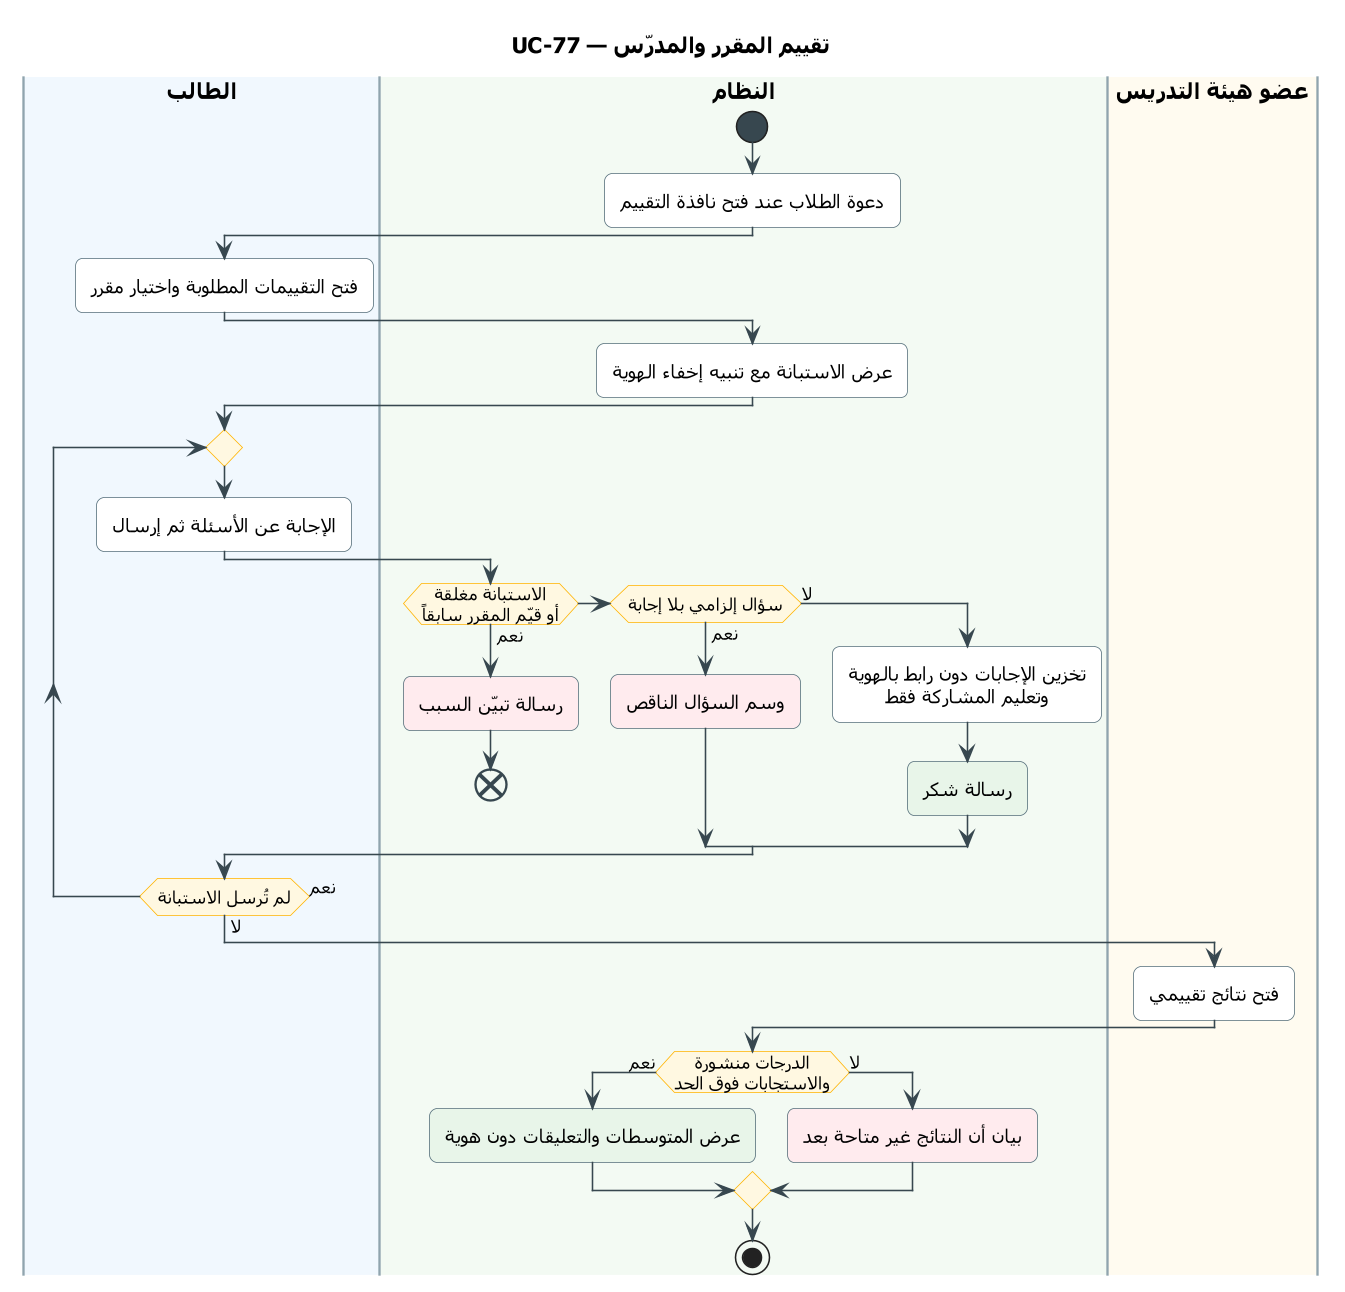

The diagram above was rendered by PlantUML. Its source (embedded in the PNG):
@startuml UC-77
skinparam dpi 150
' ===== النمط الموحّد (انسخه مع المخطط) =====
skinparam defaultFontName Tahoma
skinparam shadowing false
skinparam roundcorner 10
skinparam defaultTextAlignment center
skinparam ArrowColor #37474F
skinparam ActivityBackgroundColor #FFFFFF
skinparam ActivityBorderColor #546E7A
skinparam ActivityDiamondBackgroundColor #FFF8E1
skinparam ActivityDiamondBorderColor #FFB300
skinparam ActivityStartColor #37474F
skinparam ActivityEndColor #37474F
skinparam ActivityBarColor #37474F
skinparam NoteBackgroundColor #FFF8E1
skinparam NoteBorderColor #FFB300
skinparam SwimlaneBorderColor #90A4AE
skinparam SwimlaneTitleFontSize 14
skinparam SwimlaneTitleFontStyle bold
' ===== المخطط =====
title UC-77 — تقييم المقرر والمدرّس

|#F1F8FE|الطالب|
|#F3FAF3|النظام|
|#FFFBF0|عضو هيئة التدريس|
|النظام|
start
:دعوة الطلاب عند فتح نافذة التقييم;
|الطالب|
:فتح التقييمات المطلوبة واختيار مقرر;
|النظام|
:عرض الاستبانة مع تنبيه إخفاء الهوية;
|الطالب|
repeat
  :الإجابة عن الأسئلة ثم إرسال;
  |النظام|
  if (الاستبانة مغلقة\nأو قيّم المقرر سابقاً) then (نعم)
    #FFEBEE:رسالة تبيّن السبب;
    end
  elseif (سؤال إلزامي بلا إجابة) then (نعم)
    #FFEBEE:وسم السؤال الناقص;
  else (لا)
    :تخزين الإجابات دون رابط بالهوية
    وتعليم المشاركة فقط;
    #E8F5E9:رسالة شكر;
  endif
  |الطالب|
repeat while (لم تُرسل الاستبانة) is (نعم) not (لا)
|عضو هيئة التدريس|
:فتح نتائج تقييمي;
|النظام|
if (الدرجات منشورة\nوالاستجابات فوق الحد) then (نعم)
  #E8F5E9:عرض المتوسطات والتعليقات دون هوية;
else (لا)
  #FFEBEE:بيان أن النتائج غير متاحة بعد;
endif
stop
@enduml